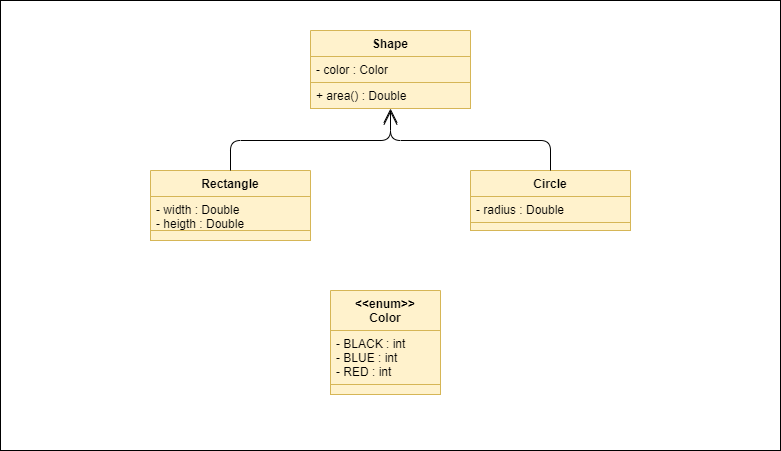

The diagram above was exported from draw.io. Its source (the exported page's mxGraphModel, read from the mxfile embedded in the PNG):
<mxGraphModel dx="868" dy="482" grid="1" gridSize="10" guides="1" tooltips="1" connect="1" arrows="1" fold="1" page="1" pageScale="1" pageWidth="1169" pageHeight="826" background="#ffffff" math="0" shadow="0">
  <root>
    <mxCell id="0" />
    <mxCell id="1" parent="0" />
    <mxCell id="2zIHS0M0TOeHLE-cSWSw-41" value="" style="rounded=0;whiteSpace=wrap;html=1;" vertex="1" parent="1">
      <mxGeometry x="60" y="40" width="780" height="450" as="geometry" />
    </mxCell>
    <mxCell id="2zIHS0M0TOeHLE-cSWSw-46" value="Shape" style="swimlane;fontStyle=1;align=center;verticalAlign=top;childLayout=stackLayout;horizontal=1;startSize=26;horizontalStack=0;resizeParent=1;resizeParentMax=0;resizeLast=0;collapsible=1;marginBottom=0;fillColor=#fff2cc;strokeColor=#d6b656;" vertex="1" parent="1">
      <mxGeometry x="370" y="70" width="160" height="78" as="geometry" />
    </mxCell>
    <mxCell id="2zIHS0M0TOeHLE-cSWSw-47" value="- color : Color" style="text;strokeColor=#d6b656;fillColor=#fff2cc;align=left;verticalAlign=top;spacingLeft=4;spacingRight=4;overflow=hidden;rotatable=0;points=[[0,0.5],[1,0.5]];portConstraint=eastwest;" vertex="1" parent="2zIHS0M0TOeHLE-cSWSw-46">
      <mxGeometry y="26" width="160" height="26" as="geometry" />
    </mxCell>
    <mxCell id="2zIHS0M0TOeHLE-cSWSw-49" value="+ area() : Double" style="text;strokeColor=#d6b656;fillColor=#fff2cc;align=left;verticalAlign=top;spacingLeft=4;spacingRight=4;overflow=hidden;rotatable=0;points=[[0,0.5],[1,0.5]];portConstraint=eastwest;" vertex="1" parent="2zIHS0M0TOeHLE-cSWSw-46">
      <mxGeometry y="52" width="160" height="26" as="geometry" />
    </mxCell>
    <mxCell id="2zIHS0M0TOeHLE-cSWSw-50" value="Rectangle" style="swimlane;fontStyle=1;align=center;verticalAlign=top;childLayout=stackLayout;horizontal=1;startSize=26;horizontalStack=0;resizeParent=1;resizeParentMax=0;resizeLast=0;collapsible=1;marginBottom=0;fillColor=#fff2cc;strokeColor=#d6b656;" vertex="1" parent="1">
      <mxGeometry x="210" y="210" width="160" height="70" as="geometry" />
    </mxCell>
    <mxCell id="2zIHS0M0TOeHLE-cSWSw-51" value="- width : Double&#10;- heigth : Double" style="text;strokeColor=#d6b656;fillColor=#fff2cc;align=left;verticalAlign=top;spacingLeft=4;spacingRight=4;overflow=hidden;rotatable=0;points=[[0,0.5],[1,0.5]];portConstraint=eastwest;" vertex="1" parent="2zIHS0M0TOeHLE-cSWSw-50">
      <mxGeometry y="26" width="160" height="34" as="geometry" />
    </mxCell>
    <mxCell id="2zIHS0M0TOeHLE-cSWSw-53" value="" style="text;strokeColor=#d6b656;fillColor=#fff2cc;align=left;verticalAlign=top;spacingLeft=4;spacingRight=4;overflow=hidden;rotatable=0;points=[[0,0.5],[1,0.5]];portConstraint=eastwest;" vertex="1" parent="2zIHS0M0TOeHLE-cSWSw-50">
      <mxGeometry y="60" width="160" height="10" as="geometry" />
    </mxCell>
    <mxCell id="2zIHS0M0TOeHLE-cSWSw-54" value="Circle" style="swimlane;fontStyle=1;align=center;verticalAlign=top;childLayout=stackLayout;horizontal=1;startSize=26;horizontalStack=0;resizeParent=1;resizeParentMax=0;resizeLast=0;collapsible=1;marginBottom=0;fillColor=#fff2cc;strokeColor=#d6b656;" vertex="1" parent="1">
      <mxGeometry x="530" y="210" width="160" height="60" as="geometry" />
    </mxCell>
    <mxCell id="2zIHS0M0TOeHLE-cSWSw-55" value="- radius : Double" style="text;strokeColor=#d6b656;fillColor=#fff2cc;align=left;verticalAlign=top;spacingLeft=4;spacingRight=4;overflow=hidden;rotatable=0;points=[[0,0.5],[1,0.5]];portConstraint=eastwest;" vertex="1" parent="2zIHS0M0TOeHLE-cSWSw-54">
      <mxGeometry y="26" width="160" height="26" as="geometry" />
    </mxCell>
    <mxCell id="2zIHS0M0TOeHLE-cSWSw-57" value="" style="text;strokeColor=#d6b656;fillColor=#fff2cc;align=left;verticalAlign=top;spacingLeft=4;spacingRight=4;overflow=hidden;rotatable=0;points=[[0,0.5],[1,0.5]];portConstraint=eastwest;" vertex="1" parent="2zIHS0M0TOeHLE-cSWSw-54">
      <mxGeometry y="52" width="160" height="8" as="geometry" />
    </mxCell>
    <mxCell id="2zIHS0M0TOeHLE-cSWSw-62" value="" style="endArrow=open;endFill=1;endSize=12;html=1;exitX=0.5;exitY=0;exitDx=0;exitDy=0;entryX=0.5;entryY=1;entryDx=0;entryDy=0;" edge="1" parent="1" source="2zIHS0M0TOeHLE-cSWSw-50" target="2zIHS0M0TOeHLE-cSWSw-46">
      <mxGeometry width="160" relative="1" as="geometry">
        <mxPoint x="300" y="190" as="sourcePoint" />
        <mxPoint x="460" y="190" as="targetPoint" />
        <Array as="points">
          <mxPoint x="290" y="180" />
          <mxPoint x="450" y="180" />
        </Array>
      </mxGeometry>
    </mxCell>
    <mxCell id="2zIHS0M0TOeHLE-cSWSw-63" value="" style="endArrow=open;endFill=1;endSize=12;html=1;exitX=0.5;exitY=0;exitDx=0;exitDy=0;" edge="1" parent="1" source="2zIHS0M0TOeHLE-cSWSw-54">
      <mxGeometry width="160" relative="1" as="geometry">
        <mxPoint x="630" y="160" as="sourcePoint" />
        <mxPoint x="450" y="150" as="targetPoint" />
        <Array as="points">
          <mxPoint x="610" y="180" />
          <mxPoint x="450" y="180" />
        </Array>
      </mxGeometry>
    </mxCell>
    <mxCell id="2zIHS0M0TOeHLE-cSWSw-58" value="&lt;&lt;enum&gt;&gt;&#10;Color" style="swimlane;fontStyle=1;align=center;verticalAlign=top;childLayout=stackLayout;horizontal=1;startSize=40;horizontalStack=0;resizeParent=1;resizeParentMax=0;resizeLast=0;collapsible=1;marginBottom=0;fillColor=#fff2cc;strokeColor=#d6b656;" vertex="1" parent="1">
      <mxGeometry x="390" y="330" width="110" height="104" as="geometry" />
    </mxCell>
    <mxCell id="2zIHS0M0TOeHLE-cSWSw-59" value="- BLACK : int&#10;- BLUE : int&#10;- RED : int" style="text;strokeColor=#d6b656;fillColor=#fff2cc;align=left;verticalAlign=top;spacingLeft=4;spacingRight=4;overflow=hidden;rotatable=0;points=[[0,0.5],[1,0.5]];portConstraint=eastwest;" vertex="1" parent="2zIHS0M0TOeHLE-cSWSw-58">
      <mxGeometry y="40" width="110" height="54" as="geometry" />
    </mxCell>
    <mxCell id="2zIHS0M0TOeHLE-cSWSw-61" value="" style="text;strokeColor=#d6b656;fillColor=#fff2cc;align=left;verticalAlign=top;spacingLeft=4;spacingRight=4;overflow=hidden;rotatable=0;points=[[0,0.5],[1,0.5]];portConstraint=eastwest;" vertex="1" parent="2zIHS0M0TOeHLE-cSWSw-58">
      <mxGeometry y="94" width="110" height="10" as="geometry" />
    </mxCell>
  </root>
</mxGraphModel>